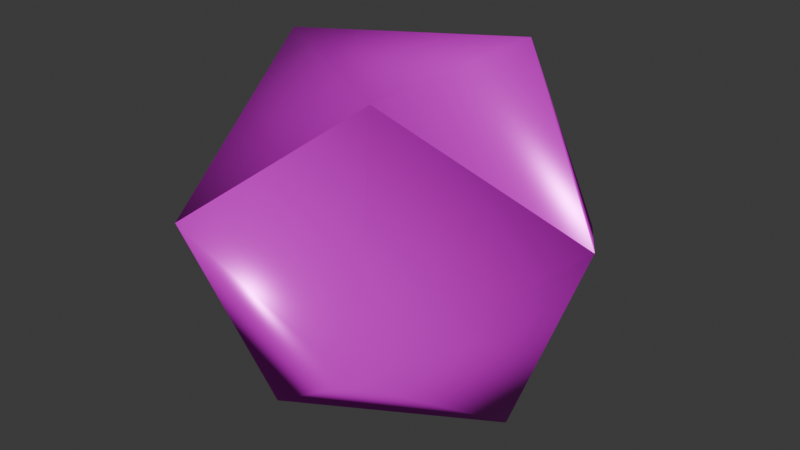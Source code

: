 # Source: rock-3.blend  (saved by Blender 5.0.119; exported with 4.5.12 LTS)
import bpy
from mathutils import Matrix  # noqa: F401  (used for matrix-valued properties, if any)

bpy.ops.wm.read_factory_settings(use_empty=True)
scene = bpy.context.scene
scene.name = 'Scene'

# ---- collections
col_collection = bpy.data.collections.new('Collection'); scene.collection.children.link(col_collection)

# ---- images (referenced by path relative to the original .blend; pixels are not part of the script)
import os
ASSET_DIR = os.environ.get("B2B_ASSET_DIR", "")  # directory of the original .blend (textures are referenced by path, not embedded)
HERE = os.path.dirname(os.path.abspath(__file__))  # packed textures are extracted next to this script under _unpacked/

def load_image(name, relpath, width, height, colorspace="sRGB"):
    """Load a texture the original file referenced (path relative to the .blend, or extracted next to this script)."""
    p = next((c for c in (os.path.join(HERE, relpath), os.path.join(ASSET_DIR, relpath)) if relpath and os.path.exists(c)), "")
    if p:
        img = bpy.data.images.load(p, check_existing=True)
        img.name = name
    else:  # same state as the original file: an image datablock whose file is absent (Cycles renders it pink)
        img = bpy.data.images.new(name, width, height)
        img.source = "FILE"
        img.filepath = "//" + (relpath or name)
    img.colorspace_settings.name = colorspace
    return img
img_rock_3_worm_001_height_png = load_image('rock-3_WORM.001_Height.png', 'textures/rock-3/rock-3_WORM.001_Height.png', 1024, 1024, 'Non-Color')
img_rock_3_worm_001_basecolor_png = load_image('rock-3_WORM.001_BaseColor.png', 'textures/rock-3/rock-3_WORM.001_BaseColor.png', 1024, 1024, 'sRGB')
img_rock_3_worm_001_metallic_png = load_image('rock-3_WORM.001_Metallic.png', 'textures/rock-3/rock-3_WORM.001_Metallic.png', 1024, 1024, 'Non-Color')
img_rock_3_worm_001_roughness_png = load_image('rock-3_WORM.001_Roughness.png', 'textures/rock-3/rock-3_WORM.001_Roughness.png', 1024, 1024, 'Non-Color')
img_rock_3_worm_001_normal_png = load_image('rock-3_WORM.001_Normal.png', 'textures/rock-3/rock-3_WORM.001_Normal.png', 1024, 1024, 'Non-Color')

# ---- materials (node trees are filled in below, after node groups)
mat_worm_001 = bpy.data.materials.new('WORM.001')
mat_worm_001.use_backface_culling_lightprobe_volume = False
mat_worm_001.use_transparent_shadow = False

# ---- material node trees
mat_worm_001.use_nodes = True; mat_worm_001.node_tree.nodes.clear()
_N = mat_worm_001.node_tree.nodes; _L = mat_worm_001.node_tree.links
n0 = _N.new('ShaderNodeBsdfPrincipled'); n0.name = 'Principled BSDF'; n0.location = (10, 300)
n0.distribution = 'GGX'
n0.subsurface_method = 'RANDOM_WALK_SKIN'
n0.inputs[3].default_value = 1.45
n0.inputs[27].default_value = (0.0, 0.0, 0.0, 1.0)
n0.inputs[28].default_value = 1.0
n1 = _N.new('ShaderNodeOutputMaterial'); n1.name = 'Material Output'; n1.location = (300, 300)
n2 = _N.new('ShaderNodeTexImage'); n2.name = 'Image Texture'; n2.location = (84, -876)
n2.label = 'Displacement'
n2.image = img_rock_3_worm_001_height_png
n3 = _N.new('ShaderNodeDisplacement'); n3.name = 'Displacement'; n3.location = (110, -400)
n4 = _N.new('ShaderNodeTexImage'); n4.name = 'Image Texture.001'; n4.location = (84, -36)
n4.label = 'Base Color'
n4.image = img_rock_3_worm_001_basecolor_png
n5 = _N.new('ShaderNodeTexImage'); n5.name = 'Image Texture.002'; n5.location = (84, -316)
n5.label = 'Metallic'
n5.image = img_rock_3_worm_001_metallic_png
n6 = _N.new('ShaderNodeTexImage'); n6.name = 'Image Texture.003'; n6.location = (84, -596)
n6.label = 'Roughness'
n6.image = img_rock_3_worm_001_roughness_png
n7 = _N.new('ShaderNodeTexImage'); n7.name = 'Image Texture.004'; n7.location = (84, -1156)
n7.label = 'Normal'
n7.image = img_rock_3_worm_001_normal_png
n8 = _N.new('ShaderNodeNormalMap'); n8.name = 'Normal Map'; n8.location = (-240, -620)
n9 = _N.new('ShaderNodeMapping'); n9.name = 'Mapping'; n9.location = (229, -36)
n10 = _N.new('NodeReroute'); n10.name = 'Reroute'; n10.location = (34, -706)
n10.width = 14
n10.socket_idname = 'NodeSocketVector'
n11 = _N.new('ShaderNodeTexCoord'); n11.name = 'Texture Coordinate'; n11.location = (29, -36)
n12 = _N.new('NodeFrame'); n12.name = 'Frame'; n12.location = (-1269, 336)
n12.label = 'Mapping'
n12.width = 398
n13 = _N.new('NodeFrame'); n13.name = 'Frame.001'; n13.location = (-624, 536)
n13.label = 'Textures'
n13.width = 353
n2.parent = n13
n4.parent = n13
n5.parent = n13
n6.parent = n13
n7.parent = n13
n9.parent = n12
n10.parent = n13
n11.parent = n12
_L.new(n0.outputs[0], n1.inputs[0])
_L.new(n2.outputs[0], n3.inputs[0])
_L.new(n3.outputs[0], n1.inputs[2])
_L.new(n4.outputs[0], n0.inputs[0])
_L.new(n5.outputs[0], n0.inputs[1])
_L.new(n6.outputs[0], n0.inputs[2])
_L.new(n7.outputs[0], n8.inputs[1])
_L.new(n8.outputs[0], n0.inputs[5])
_L.new(n10.outputs[0], n4.inputs[0])
_L.new(n10.outputs[0], n5.inputs[0])
_L.new(n10.outputs[0], n6.inputs[0])
_L.new(n10.outputs[0], n2.inputs[0])
_L.new(n10.outputs[0], n7.inputs[0])
_L.new(n9.outputs[0], n10.inputs[0])
_L.new(n11.outputs[2], n9.inputs[0])
n1.is_active_output = True

# ---- world
world_world = bpy.data.worlds.new('World'); scene.world = world_world
world_world.use_nodes = True; world_world.node_tree.nodes.clear()
_N = world_world.node_tree.nodes; _L = world_world.node_tree.links
n0 = _N.new('ShaderNodeOutputWorld'); n0.name = 'World Output'; n0.location = (200, 100)
n1 = _N.new('ShaderNodeBackground'); n1.name = 'Background'; n1.location = (-200, 100)
n1.inputs[0].default_value = (0.05088, 0.05088, 0.05088, 1.0)
_L.new(n1.outputs[0], n0.inputs[0])
n0.is_active_output = True
world_world.color = (0.05088, 0.05088, 0.05088)
world_world.sun_shadow_jitter_overblur = 0.0

# ---- meshes
me_rock_3_lod_0 = bpy.data.meshes.new('Rock_3-LOD-0')
me_rock_3_lod_0.from_pydata([(-0.222, -2.442e-08, 0.1331), (-0.0669, -0.1191, -0.002826), (-0.1117, -0.1927, 0.2192), (-0.1393, -3.76e-08, 0.3564), (-0.1117, 0.1927, 0.2192), (-0.0669, 0.1191, -0.002826), (0.1117, -0.1927, 0.1365), (0.0669, -0.1191, 0.3585), (0.0669, 0.1191, 0.3585), (0.1117, 0.1927, 0.1365), (0.1393, 3.76e-08, -0.0007232), (0.222, 2.442e-08, 0.2226)], [], [(0, 1, 2), (1, 0, 5), (0, 2, 3), (0, 3, 4), (0, 4, 5), (1, 5, 10), (2, 1, 6), (3, 2, 7), (4, 3, 8), (5, 4, 9), (1, 10, 6), (2, 6, 7), (3, 7, 8), (4, 8, 9), (5, 9, 10), (6, 10, 11), (7, 6, 11), (8, 7, 11), (9, 8, 11), (10, 9, 11)])
me_rock_3_lod_0.polygons.foreach_set('use_smooth', [True] * 20)
_uv = me_rock_3_lod_0.uv_layers.new(name='UVMap')
_uv.uv.foreach_set('vector', [0.000104, 0.909, 0.1575, 0.8181, 0.1575, 0.9999, 0.1575, 0.8181, 0.000104, 0.909, 0.0001073, 0.7272, 0.000106, 0.000104, 0.1575, 0.09099, 0.0001052, 0.1819, 0.2776, 0.3303, 0.4715, 0.3933, 0.3312, 0.4952, 0.2776, 0.3303, 0.3312, 0.4952, 0.1577, 0.4952, 0.1575, 0.8181, 0.0001073, 0.7272, 0.1575, 0.6363, 0.3517, 0.3301, 0.1577, 0.267, 0.2981, 0.1651, 0.0001052, 0.1819, 0.1575, 0.09099, 0.1575, 0.2728, 0.3312, 0.4952, 0.4715, 0.3933, 0.4715, 0.5972, 0.1577, 0.4952, 0.3312, 0.4952, 0.2776, 0.6602, 0.1577, 0.267, 0.1577, 0.06312, 0.2981, 0.1651, 0.3517, 0.3301, 0.2981, 0.1651, 0.4715, 0.1651, 0.0001052, 0.1819, 0.1575, 0.2728, 0.0001085, 0.3637, 0.3312, 0.4952, 0.4715, 0.5972, 0.2776, 0.6602, 0.0001073, 0.7272, 0.0001085, 0.5454, 0.1575, 0.6363, 0.2981, 0.1651, 0.1577, 0.06312, 0.3517, 0.000104, 0.4715, 0.1651, 0.2981, 0.1651, 0.3517, 0.000104, 0.0001085, 0.3637, 0.1575, 0.2728, 0.1575, 0.4546, 0.0001085, 0.5454, 0.0001085, 0.3637, 0.1575, 0.4546, 0.1575, 0.6363, 0.0001085, 0.5454, 0.1575, 0.4546])
me_rock_3_lod_0.materials.append(mat_worm_001)
me_rock_3_lod_0.update()

# ---- objects
ob_rock_3_lod_0 = bpy.data.objects.new('Rock_3-LOD-0', me_rock_3_lod_0)

# ---- transforms, parenting, visibility, modifiers, constraints
ob_rock_3_lod_0.location = (0.0, 0.0, 0.0)

# ---- collection membership
col_collection.objects.link(ob_rock_3_lod_0)

# ---- scene / render settings (as saved in the file)
scene.frame_start = 1; scene.frame_end = 250; scene.frame_set(1)
scene.render.engine = 'BLENDER_EEVEE_NEXT'
scene.render.bake_bias = 0.0
scene.render.bake_samples = 0
scene.cycles.sampling_pattern = 'TABULATED_SOBOL'
scene.eevee.use_volume_custom_range = False
bpy.context.view_layer.update()

# ---- added for rendering (the .blend has no active camera and no usable light): camera, sun
cam_auto = bpy.data.cameras.new('AutoCamera')
cam_auto.lens = 50.0
cam_auto.sensor_width = 36.0
cam_auto.clip_end = 1000.0
ob_auto_camera = bpy.data.objects.new('AutoCamera', cam_auto)
scene.collection.objects.link(ob_auto_camera)
ob_auto_camera.location = (0.638458, -0.766149, 0.688604)
ob_auto_camera.rotation_euler = (1.09748, -7.21219e-08, 0.694738)
scene.camera = ob_auto_camera
light_auto_sun = bpy.data.lights.new('AutoSun', 'SUN')
light_auto_sun.energy = 3.0
light_auto_sun.angle = 0.0523599
ob_auto_sun = bpy.data.objects.new('AutoSun', light_auto_sun)
scene.collection.objects.link(ob_auto_sun)
ob_auto_sun.rotation_euler = (0.872665, 0.174533, 0.523599)
bpy.context.view_layer.update()
